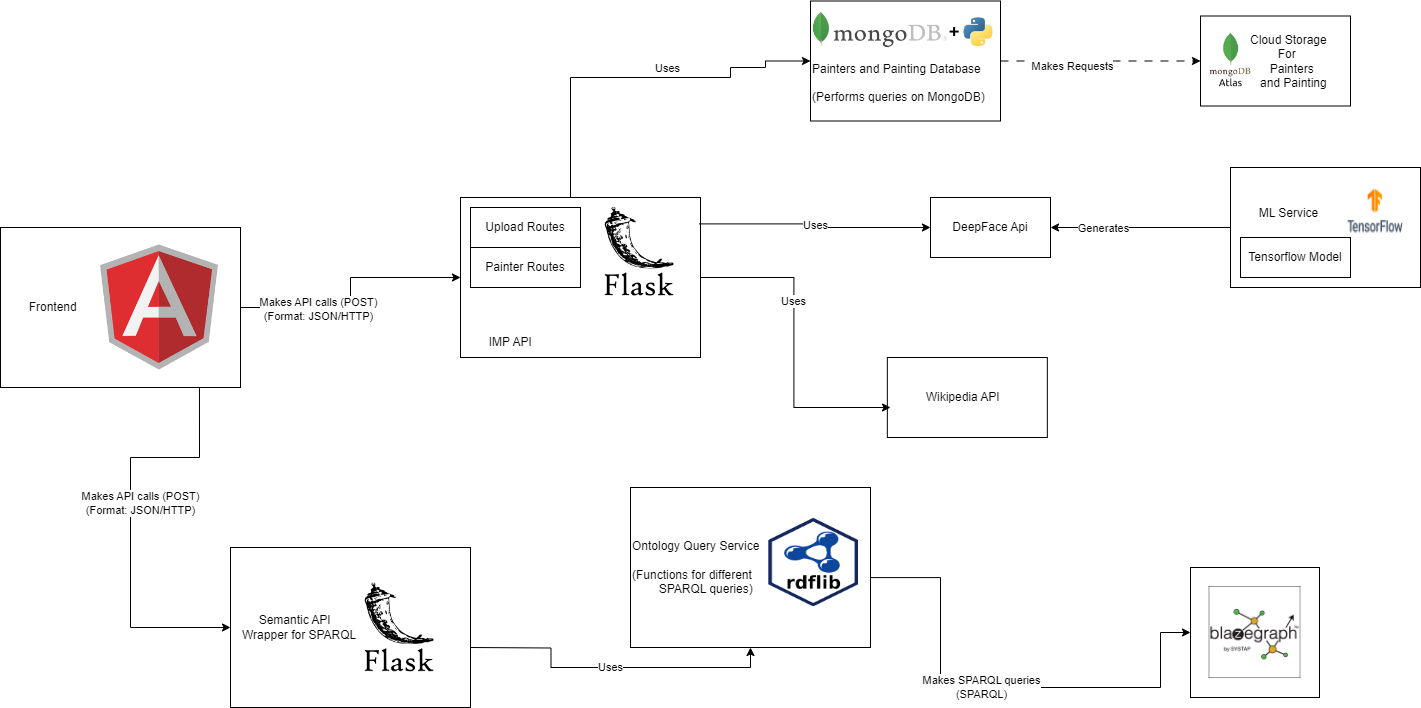

The diagram above was exported from draw.io. Its source (the exported page's mxGraphModel, read from the mxfile embedded in the PNG):
<mxGraphModel dx="1050" dy="522" grid="1" gridSize="10" guides="1" tooltips="1" connect="1" arrows="1" fold="1" page="1" pageScale="1" pageWidth="1169" pageHeight="827" math="0" shadow="0">
  <root>
    <mxCell id="0" />
    <mxCell id="1" parent="0" />
    <mxCell id="D_NHyhxs8AqeoYQCFdU8-1" value="" style="group" vertex="1" connectable="0" parent="1">
      <mxGeometry x="20" y="640" width="240" height="160" as="geometry" />
    </mxCell>
    <mxCell id="D_NHyhxs8AqeoYQCFdU8-2" value="&lt;div align=&quot;left&quot;&gt;&lt;span style=&quot;white-space: pre;&quot;&gt;&#09;&lt;/span&gt;Frontend&lt;/div&gt;" style="html=1;align=left;" vertex="1" parent="D_NHyhxs8AqeoYQCFdU8-1">
      <mxGeometry width="240" height="160" as="geometry" />
    </mxCell>
    <mxCell id="D_NHyhxs8AqeoYQCFdU8-3" value="" style="shape=image;verticalLabelPosition=bottom;labelBackgroundColor=default;verticalAlign=top;aspect=fixed;imageAspect=0;image=data:image/png,(base64 omitted: 7680 chars);" vertex="1" parent="D_NHyhxs8AqeoYQCFdU8-1">
      <mxGeometry x="100" y="17.480000000000018" width="118" height="125.04" as="geometry" />
    </mxCell>
    <mxCell id="D_NHyhxs8AqeoYQCFdU8-4" value="" style="group" vertex="1" connectable="0" parent="1">
      <mxGeometry x="480" y="610" width="240" height="160" as="geometry" />
    </mxCell>
    <mxCell id="D_NHyhxs8AqeoYQCFdU8-5" value="&lt;span style=&quot;white-space: pre;&quot;&gt;&#09;&lt;br&gt;&lt;/span&gt;&lt;div&gt;&lt;span style=&quot;white-space: pre;&quot;&gt;&#09;&lt;/span&gt;&lt;br&gt;&lt;/div&gt;&lt;div&gt;&lt;br&gt;&lt;/div&gt;&lt;div&gt;&lt;br&gt;&lt;/div&gt;&lt;div&gt;&lt;br&gt;&lt;/div&gt;&lt;div&gt;&lt;br&gt;&lt;/div&gt;&lt;div&gt;&lt;br&gt;&lt;/div&gt;&lt;div&gt;&lt;br&gt;&lt;/div&gt;&lt;div&gt;&lt;br&gt;&lt;/div&gt;&lt;div&gt;&lt;span style=&quot;white-space: pre;&quot;&gt;&#09;&lt;/span&gt;IMP API&lt;/div&gt;" style="html=1;align=left;" vertex="1" parent="D_NHyhxs8AqeoYQCFdU8-4">
      <mxGeometry width="240" height="160" as="geometry" />
    </mxCell>
    <mxCell id="D_NHyhxs8AqeoYQCFdU8-6" value="" style="shape=image;verticalLabelPosition=bottom;labelBackgroundColor=default;verticalAlign=top;aspect=fixed;imageAspect=0;image=https://miro.medium.com/max/800/1*Q5EUk28Xc3iCDoMSkrd1_w.png;" vertex="1" parent="D_NHyhxs8AqeoYQCFdU8-4">
      <mxGeometry x="120" y="10" width="118" height="88.5" as="geometry" />
    </mxCell>
    <mxCell id="D_NHyhxs8AqeoYQCFdU8-7" value="Painter Routes" style="rounded=0;whiteSpace=wrap;html=1;" vertex="1" parent="D_NHyhxs8AqeoYQCFdU8-4">
      <mxGeometry x="10" y="50" width="110" height="40" as="geometry" />
    </mxCell>
    <mxCell id="D_NHyhxs8AqeoYQCFdU8-8" value="Upload Routes" style="rounded=0;whiteSpace=wrap;html=1;" vertex="1" parent="D_NHyhxs8AqeoYQCFdU8-4">
      <mxGeometry x="10" y="10" width="110" height="40" as="geometry" />
    </mxCell>
    <mxCell id="D_NHyhxs8AqeoYQCFdU8-11" style="edgeStyle=orthogonalEdgeStyle;rounded=0;orthogonalLoop=1;jettySize=auto;html=1;" edge="1" parent="1" source="D_NHyhxs8AqeoYQCFdU8-2" target="D_NHyhxs8AqeoYQCFdU8-5">
      <mxGeometry relative="1" as="geometry" />
    </mxCell>
    <mxCell id="D_NHyhxs8AqeoYQCFdU8-12" value="&lt;div&gt;Makes API calls (POST)&lt;/div&gt;&lt;div&gt;(Format: JSON/HTTP)&lt;/div&gt;" style="edgeLabel;html=1;align=center;verticalAlign=middle;resizable=0;points=[];" vertex="1" connectable="0" parent="D_NHyhxs8AqeoYQCFdU8-11">
      <mxGeometry x="-0.175" y="-1" relative="1" as="geometry">
        <mxPoint x="-26" as="offset" />
      </mxGeometry>
    </mxCell>
    <mxCell id="D_NHyhxs8AqeoYQCFdU8-13" value="" style="group" vertex="1" connectable="0" parent="1">
      <mxGeometry x="250" y="960" width="240" height="160" as="geometry" />
    </mxCell>
    <mxCell id="D_NHyhxs8AqeoYQCFdU8-14" value="&lt;div&gt;&lt;span style=&quot;white-space: pre;&quot;&gt;&#09;&lt;/span&gt;Semantic API&lt;/div&gt;&lt;div&gt;&amp;nbsp;&amp;nbsp; Wrapper for SPARQL&lt;br&gt;&lt;/div&gt;" style="html=1;align=left;" vertex="1" parent="D_NHyhxs8AqeoYQCFdU8-13">
      <mxGeometry width="240" height="160" as="geometry" />
    </mxCell>
    <mxCell id="D_NHyhxs8AqeoYQCFdU8-15" value="" style="shape=image;verticalLabelPosition=bottom;labelBackgroundColor=default;verticalAlign=top;aspect=fixed;imageAspect=0;image=https://miro.medium.com/max/800/1*Q5EUk28Xc3iCDoMSkrd1_w.png;" vertex="1" parent="D_NHyhxs8AqeoYQCFdU8-13">
      <mxGeometry x="110" y="35.75" width="118" height="88.5" as="geometry" />
    </mxCell>
    <mxCell id="D_NHyhxs8AqeoYQCFdU8-16" style="edgeStyle=orthogonalEdgeStyle;rounded=0;orthogonalLoop=1;jettySize=auto;html=1;exitX=0.829;exitY=1.004;exitDx=0;exitDy=0;exitPerimeter=0;" edge="1" parent="1" source="D_NHyhxs8AqeoYQCFdU8-2" target="D_NHyhxs8AqeoYQCFdU8-14">
      <mxGeometry relative="1" as="geometry">
        <Array as="points">
          <mxPoint x="219" y="870" />
          <mxPoint x="150" y="870" />
          <mxPoint x="150" y="1040" />
        </Array>
      </mxGeometry>
    </mxCell>
    <mxCell id="D_NHyhxs8AqeoYQCFdU8-17" value="&lt;div&gt;Makes API calls (POST)&lt;/div&gt;&lt;div&gt;(Format: JSON/HTTP)&lt;/div&gt;" style="edgeLabel;html=1;align=center;verticalAlign=middle;resizable=0;points=[];" vertex="1" connectable="0" parent="D_NHyhxs8AqeoYQCFdU8-16">
      <mxGeometry x="-0.0857" y="-3" relative="1" as="geometry">
        <mxPoint x="12" y="-3" as="offset" />
      </mxGeometry>
    </mxCell>
    <mxCell id="D_NHyhxs8AqeoYQCFdU8-18" value="" style="group" vertex="1" connectable="0" parent="1">
      <mxGeometry x="650" y="900" width="240" height="160" as="geometry" />
    </mxCell>
    <mxCell id="D_NHyhxs8AqeoYQCFdU8-19" value="&lt;div align=&quot;left&quot;&gt;Ontology Query Service&lt;/div&gt;&lt;div align=&quot;left&quot;&gt;&lt;br&gt;&lt;/div&gt;&lt;div align=&quot;left&quot;&gt;(Functions for different&lt;/div&gt;&lt;div align=&quot;left&quot;&gt;&lt;span style=&quot;white-space: pre;&quot;&gt;&#09;&lt;/span&gt;SPARQL queries)&lt;br&gt;&lt;/div&gt;" style="html=1;align=left;" vertex="1" parent="D_NHyhxs8AqeoYQCFdU8-18">
      <mxGeometry width="240" height="160" as="geometry" />
    </mxCell>
    <mxCell id="D_NHyhxs8AqeoYQCFdU8-20" value="" style="shape=image;verticalLabelPosition=bottom;labelBackgroundColor=default;verticalAlign=top;imageAspect=0;image=data:image/png,(base64 omitted: 6736 chars);" vertex="1" parent="D_NHyhxs8AqeoYQCFdU8-18">
      <mxGeometry x="138" y="30" width="90" height="88.95" as="geometry" />
    </mxCell>
    <mxCell id="D_NHyhxs8AqeoYQCFdU8-21" value="Uses" style="edgeStyle=orthogonalEdgeStyle;rounded=0;orthogonalLoop=1;jettySize=auto;html=1;entryX=0.5;entryY=1;entryDx=0;entryDy=0;" edge="1" parent="1" target="D_NHyhxs8AqeoYQCFdU8-19">
      <mxGeometry relative="1" as="geometry">
        <mxPoint x="490" y="1060" as="sourcePoint" />
      </mxGeometry>
    </mxCell>
    <mxCell id="D_NHyhxs8AqeoYQCFdU8-22" value="" style="rounded=0;whiteSpace=wrap;html=1;" vertex="1" parent="1">
      <mxGeometry x="1210" y="980" width="129" height="130" as="geometry" />
    </mxCell>
    <mxCell id="D_NHyhxs8AqeoYQCFdU8-23" value="&lt;div&gt;Makes SPARQL queries&lt;/div&gt;&lt;div&gt;(SPARQL)&lt;br&gt;&lt;/div&gt;" style="edgeStyle=orthogonalEdgeStyle;rounded=0;orthogonalLoop=1;jettySize=auto;html=1;entryX=0;entryY=0.5;entryDx=0;entryDy=0;exitX=1;exitY=0.563;exitDx=0;exitDy=0;exitPerimeter=0;" edge="1" parent="1" source="D_NHyhxs8AqeoYQCFdU8-19" target="D_NHyhxs8AqeoYQCFdU8-22">
      <mxGeometry x="-0.0889" relative="1" as="geometry">
        <Array as="points">
          <mxPoint x="960" y="990" />
          <mxPoint x="960" y="1100" />
          <mxPoint x="1180" y="1100" />
          <mxPoint x="1180" y="1045" />
        </Array>
        <mxPoint as="offset" />
      </mxGeometry>
    </mxCell>
    <mxCell id="D_NHyhxs8AqeoYQCFdU8-30" value="" style="group" vertex="1" connectable="0" parent="1">
      <mxGeometry x="1250" y="580" width="190" height="120" as="geometry" />
    </mxCell>
    <mxCell id="D_NHyhxs8AqeoYQCFdU8-31" value="&lt;span style=&quot;white-space: pre;&quot;&gt;&#09;&lt;/span&gt;ML Service&lt;br&gt;&lt;div align=&quot;left&quot;&gt;&lt;br&gt;&lt;/div&gt;&lt;div align=&quot;left&quot;&gt;&lt;br&gt;&lt;/div&gt;" style="html=1;align=left;" vertex="1" parent="D_NHyhxs8AqeoYQCFdU8-30">
      <mxGeometry width="190" height="120" as="geometry" />
    </mxCell>
    <mxCell id="D_NHyhxs8AqeoYQCFdU8-32" value="" style="shape=image;verticalLabelPosition=bottom;labelBackgroundColor=default;verticalAlign=top;imageAspect=0;image=https://upload.wikimedia.org/wikipedia/commons/thumb/a/ab/TensorFlow_logo.svg/1200px-TensorFlow_logo.svg.png;" vertex="1" parent="D_NHyhxs8AqeoYQCFdU8-30">
      <mxGeometry x="109.25" y="10" width="71.25" height="66.7125" as="geometry" />
    </mxCell>
    <mxCell id="D_NHyhxs8AqeoYQCFdU8-33" value="Tensorflow Model" style="rounded=0;whiteSpace=wrap;html=1;" vertex="1" parent="D_NHyhxs8AqeoYQCFdU8-30">
      <mxGeometry x="10" y="70" width="110" height="40" as="geometry" />
    </mxCell>
    <mxCell id="D_NHyhxs8AqeoYQCFdU8-34" value="&lt;div&gt;DeepFace Api&lt;/div&gt;" style="rounded=0;whiteSpace=wrap;html=1;" vertex="1" parent="1">
      <mxGeometry x="950" y="610" width="120" height="60" as="geometry" />
    </mxCell>
    <mxCell id="D_NHyhxs8AqeoYQCFdU8-35" style="edgeStyle=orthogonalEdgeStyle;rounded=0;orthogonalLoop=1;jettySize=auto;html=1;entryX=1;entryY=0.5;entryDx=0;entryDy=0;" edge="1" parent="1" source="D_NHyhxs8AqeoYQCFdU8-31" target="D_NHyhxs8AqeoYQCFdU8-34">
      <mxGeometry relative="1" as="geometry" />
    </mxCell>
    <mxCell id="D_NHyhxs8AqeoYQCFdU8-36" value="&lt;div&gt;Generates&lt;/div&gt;" style="edgeLabel;html=1;align=center;verticalAlign=middle;resizable=0;points=[];" vertex="1" connectable="0" parent="D_NHyhxs8AqeoYQCFdU8-35">
      <mxGeometry x="0.4167" relative="1" as="geometry">
        <mxPoint as="offset" />
      </mxGeometry>
    </mxCell>
    <mxCell id="D_NHyhxs8AqeoYQCFdU8-37" value="&lt;div&gt;Uses&lt;/div&gt;" style="edgeStyle=orthogonalEdgeStyle;rounded=0;orthogonalLoop=1;jettySize=auto;html=1;exitX=0.994;exitY=0.165;exitDx=0;exitDy=0;entryX=0;entryY=0.5;entryDx=0;entryDy=0;exitPerimeter=0;" edge="1" parent="1" source="D_NHyhxs8AqeoYQCFdU8-5" target="D_NHyhxs8AqeoYQCFdU8-34">
      <mxGeometry relative="1" as="geometry" />
    </mxCell>
    <mxCell id="D_NHyhxs8AqeoYQCFdU8-38" value="" style="group" vertex="1" connectable="0" parent="1">
      <mxGeometry x="890" y="770" width="160" height="80" as="geometry" />
    </mxCell>
    <mxCell id="D_NHyhxs8AqeoYQCFdU8-39" value="&lt;div&gt;&amp;nbsp; &amp;nbsp; &amp;nbsp; &amp;nbsp; &amp;nbsp; &amp;nbsp;Wikipedia API&lt;/div&gt;" style="html=1;align=left;" vertex="1" parent="D_NHyhxs8AqeoYQCFdU8-38">
      <mxGeometry x="16.842105263157894" width="160" height="80" as="geometry" />
    </mxCell>
    <mxCell id="D_NHyhxs8AqeoYQCFdU8-41" style="edgeStyle=orthogonalEdgeStyle;rounded=0;orthogonalLoop=1;jettySize=auto;html=1;entryX=0.02;entryY=0.625;entryDx=0;entryDy=0;entryPerimeter=0;" edge="1" parent="1" source="D_NHyhxs8AqeoYQCFdU8-5" target="D_NHyhxs8AqeoYQCFdU8-39">
      <mxGeometry relative="1" as="geometry" />
    </mxCell>
    <mxCell id="D_NHyhxs8AqeoYQCFdU8-42" value="Uses" style="edgeLabel;html=1;align=center;verticalAlign=middle;resizable=0;points=[];" vertex="1" connectable="0" parent="D_NHyhxs8AqeoYQCFdU8-41">
      <mxGeometry x="-0.2705" y="-1" relative="1" as="geometry">
        <mxPoint as="offset" />
      </mxGeometry>
    </mxCell>
    <mxCell id="D_NHyhxs8AqeoYQCFdU8-43" value="" style="group" vertex="1" connectable="0" parent="1">
      <mxGeometry x="1220" y="428.5" width="150" height="90" as="geometry" />
    </mxCell>
    <mxCell id="D_NHyhxs8AqeoYQCFdU8-44" value="&lt;div&gt;&lt;span style=&quot;&quot;&gt;&lt;span style=&quot;white-space: pre;&quot;&gt;&amp;nbsp;&amp;nbsp;&amp;nbsp;&amp;nbsp;&lt;/span&gt;&lt;span style=&quot;&quot;&gt;&lt;span style=&quot;white-space: pre;&quot;&gt;&amp;nbsp;&amp;nbsp;&amp;nbsp;&amp;nbsp;&lt;/span&gt;&lt;/span&gt;&lt;/span&gt;Cloud Storage&lt;br&gt;&lt;/div&gt;&lt;div&gt;&lt;span style=&quot;&quot;&gt;&lt;span style=&quot;white-space: pre;&quot;&gt;&amp;nbsp;&amp;nbsp;&amp;nbsp;&amp;nbsp;&lt;/span&gt;&lt;span style=&quot;&quot;&gt;&lt;span style=&quot;white-space: pre;&quot;&gt;&amp;nbsp;&amp;nbsp;&amp;nbsp;&amp;nbsp;&lt;/span&gt;&lt;/span&gt;&lt;/span&gt;For&amp;nbsp;&lt;/div&gt;&amp;nbsp; &amp;nbsp; &amp;nbsp; &amp;nbsp; &amp;nbsp; Painters&lt;br&gt;&amp;nbsp; &amp;nbsp; &amp;nbsp; &amp;nbsp; &amp;nbsp; &amp;nbsp;and Painting" style="rounded=0;whiteSpace=wrap;html=1;" vertex="1" parent="D_NHyhxs8AqeoYQCFdU8-43">
      <mxGeometry width="150" height="90" as="geometry" />
    </mxCell>
    <mxCell id="D_NHyhxs8AqeoYQCFdU8-45" value="" style="shape=image;verticalLabelPosition=bottom;labelBackgroundColor=default;verticalAlign=top;aspect=fixed;imageAspect=0;image=https://www.strongdm.com/hubfs/21126185/Technology%20Images/603c5eb831820c3ce6a8f057_603a1586fa052d17fc2a6929_MongoDBAtlas.png;" vertex="1" parent="D_NHyhxs8AqeoYQCFdU8-43">
      <mxGeometry y="15" width="60" height="60" as="geometry" />
    </mxCell>
    <mxCell id="D_NHyhxs8AqeoYQCFdU8-46" style="edgeStyle=orthogonalEdgeStyle;rounded=0;orthogonalLoop=1;jettySize=auto;html=1;entryX=0;entryY=0.5;entryDx=0;entryDy=0;" edge="1" parent="1" target="D_NHyhxs8AqeoYQCFdU8-51">
      <mxGeometry relative="1" as="geometry">
        <Array as="points">
          <mxPoint x="590" y="490" />
          <mxPoint x="750" y="490" />
          <mxPoint x="750" y="480" />
          <mxPoint x="785" y="480" />
          <mxPoint x="785" y="474" />
        </Array>
        <mxPoint x="590" y="610" as="sourcePoint" />
        <mxPoint x="820" y="473.5" as="targetPoint" />
      </mxGeometry>
    </mxCell>
    <mxCell id="D_NHyhxs8AqeoYQCFdU8-47" value="&lt;div&gt;Uses&lt;/div&gt;" style="edgeLabel;html=1;align=center;verticalAlign=middle;resizable=0;points=[];" vertex="1" connectable="0" parent="D_NHyhxs8AqeoYQCFdU8-46">
      <mxGeometry x="0.232" y="2" relative="1" as="geometry">
        <mxPoint x="-16" y="-8" as="offset" />
      </mxGeometry>
    </mxCell>
    <mxCell id="D_NHyhxs8AqeoYQCFdU8-48" style="edgeStyle=orthogonalEdgeStyle;rounded=0;orthogonalLoop=1;jettySize=auto;html=1;entryX=0;entryY=0.5;entryDx=0;entryDy=0;dashed=1;dashPattern=8 8;" edge="1" parent="1" source="D_NHyhxs8AqeoYQCFdU8-51" target="D_NHyhxs8AqeoYQCFdU8-45">
      <mxGeometry relative="1" as="geometry" />
    </mxCell>
    <mxCell id="D_NHyhxs8AqeoYQCFdU8-49" value="Makes Requests" style="edgeLabel;html=1;align=center;verticalAlign=middle;resizable=0;points=[];" vertex="1" connectable="0" parent="D_NHyhxs8AqeoYQCFdU8-48">
      <mxGeometry x="-0.2923" y="-5" relative="1" as="geometry">
        <mxPoint as="offset" />
      </mxGeometry>
    </mxCell>
    <mxCell id="D_NHyhxs8AqeoYQCFdU8-50" value="" style="group" vertex="1" connectable="0" parent="1">
      <mxGeometry x="830" y="413.5" width="190" height="120" as="geometry" />
    </mxCell>
    <mxCell id="D_NHyhxs8AqeoYQCFdU8-51" value="&lt;div&gt;&lt;br&gt;&lt;/div&gt;&lt;div&gt;&lt;br&gt;&lt;/div&gt;&lt;div&gt;&lt;br&gt;&lt;/div&gt;&lt;div&gt;Painters and Painting Database&lt;/div&gt;&lt;div&gt;&lt;br&gt;&lt;/div&gt;&lt;div&gt;(Performs queries on MongoDB)&lt;br&gt;&lt;/div&gt;" style="html=1;align=left;" vertex="1" parent="D_NHyhxs8AqeoYQCFdU8-50">
      <mxGeometry width="190" height="120" as="geometry" />
    </mxCell>
    <mxCell id="D_NHyhxs8AqeoYQCFdU8-52" value="" style="shape=image;verticalLabelPosition=bottom;labelBackgroundColor=default;verticalAlign=top;aspect=fixed;imageAspect=0;image=https://miro.medium.com/max/700/1*G4B3m7hT-0g1MwcAfR2nPw.png;" vertex="1" parent="D_NHyhxs8AqeoYQCFdU8-50">
      <mxGeometry x="2.1499999999999773" y="10" width="185.71" height="40" as="geometry" />
    </mxCell>
    <mxCell id="qb8KXZg18sdFLW4zdXLK-3" value="" style="shape=image;imageAspect=0;aspect=fixed;verticalLabelPosition=bottom;verticalAlign=top;image=data:image/png,(base64 omitted: 20460 chars);" vertex="1" parent="1">
      <mxGeometry x="1228.5" y="999" width="92" height="92" as="geometry" />
    </mxCell>
  </root>
</mxGraphModel>